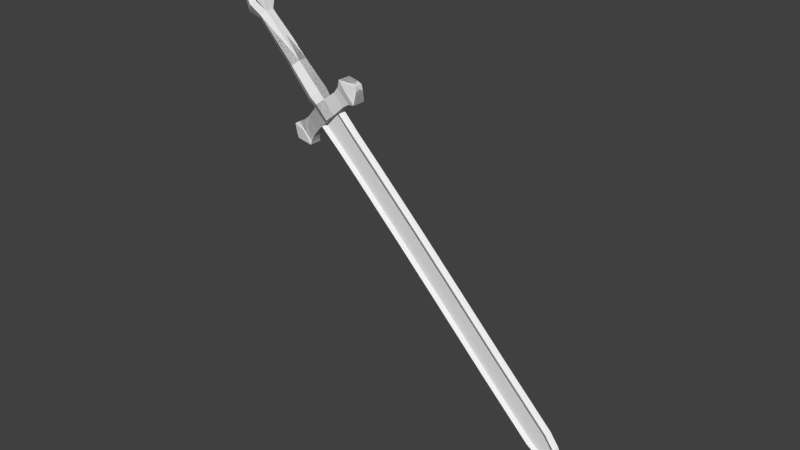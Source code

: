 # Source: defsword.blend  (saved by Blender 2.76.0; exported with 4.5.12 LTS)
import bpy
from mathutils import Matrix  # noqa: F401  (used for matrix-valued properties, if any)

bpy.ops.wm.read_factory_settings(use_empty=True)
scene = bpy.context.scene
scene.name = 'Scene'

# ---- collections
col_collection_1 = bpy.data.collections.new('Collection 1'); scene.collection.children.link(col_collection_1)

# ---- world
world_world = bpy.data.worlds.new('World'); scene.world = world_world
world_world.color = (0.05088, 0.05088, 0.05088)
world_world.use_sun_shadow = False
world_world.sun_shadow_jitter_overblur = 0.0
world_world.cycles.sampling_method = 'MANUAL'
world_world.cycles.sample_map_resolution = 256

# ---- meshes
me_cilindro = bpy.data.meshes.new('Cilindro')
me_cilindro.from_pydata([(12.53, 1.231, -17.64), (12.53, 1.231, -15.64), (13.4, 0.7307, -17.64), (13.4, 0.7307, -15.64), (13.4, -0.2693, -17.64), (13.4, -0.2693, -15.64), (12.53, -0.7693, -17.64), (12.53, -0.7693, -15.64), (11.67, -0.2693, -17.64), (11.67, -0.2693, -15.64), (11.67, 0.7307, -17.64), (11.67, 0.7307, -15.64), (13.4, -0.2693, -15.64), (12.53, -0.7693, -15.64), (11.67, -0.2693, -15.64), (13.4, 0.7307, -10.75), (12.53, 1.231, -10.75), (13.4, -0.2693, -10.75), (11.67, 0.7307, -5.521), (11.67, -0.2693, -10.75), (11.67, 0.7307, -10.75), (12.53, -0.7693, -10.75), (13.4, -0.2693, -10.75), (11.67, -0.2693, -10.75), (11.56, -0.3169, -14.68), (11.56, 0.81, -14.68), (12.53, 1.373, -14.68), (13.51, 0.81, -14.68), (12.53, -0.8803, -14.68), (11.56, -0.3169, -14.68), (13.51, -0.3169, -14.68), (13.51, -0.3169, -14.68), (12.53, -0.7693, -10.75), (13.4, -0.2693, -10.75), (11.67, -0.2693, -10.75), (12.53, -0.8803, -14.68), (11.56, -0.3169, -14.68), (13.51, -0.3169, -14.68), (13.4, 0.7307, -10.75), (12.53, 1.231, -10.75), (13.4, -0.2693, -10.75), (12.53, -0.7693, -10.75), (11.67, -0.2693, -10.75), (11.67, 0.7307, -10.75), (12.53, -0.7693, -10.75), (13.4, -0.2693, -10.75), (11.67, -0.2693, -10.75), (12.53, 1.373, -14.68), (12.53, -0.8803, -14.68), (12.53, -0.7693, -10.75), (13.4, -0.2693, -10.75), (11.67, -0.2693, -10.75), (12.53, -0.8803, -14.68), (13.16, 0.7307, -4.362), (11.67, -0.2693, -4.379), (13.13, -0.2693, -4.385), (11.67, -0.2693, -4.379), (11.67, -0.2693, -4.379), (11.67, 0.7307, -4.379), (11.67, -0.2693, -4.379), (13.14, -0.2693, -4.4), (11.67, -0.2693, -4.379), (11.67, -0.2693, -4.379), (13.13, -0.2693, -4.4), (11.67, -0.2693, -4.379), (13.17, 0.7307, -4.405), (11.67, -0.2693, -4.379), (12.53, -0.7693, -4.379), (13.16, -0.2693, -4.405), (11.67, -0.2693, -4.379), (11.67, 0.7307, -4.379), (12.53, -0.7693, -4.379), (13.15, -0.2693, -4.42), (11.67, -0.2693, -4.379), (12.53, -0.7693, -4.379), (13.15, -0.2693, -4.43), (11.67, -0.2693, -4.379), (11.67, 0.7307, -5.521), (12.53, 1.231, -5.521), (13.16, 0.7307, -5.492), (13.16, 0.7307, -5.492), (11.67, 0.7307, -4.863), (12.53, 1.231, -4.863), (13.09, 0.7307, -4.827), (11.67, 0.7307, -4.863), (13.12, 0.7307, -4.816), (18.01, 0.7446, -16.38), (17.92, 0.7446, -17.49), (17.92, -0.3109, -17.49), (18.01, -0.3109, -16.38), (13.35, 0.7446, -9.093), (13.35, 0.7446, -9.178), (13.19, 0.7446, -5.426), (13.4, 0.7446, -9.071), (15.19, -0.2295, -17.67), (15.19, -0.2295, -15.85), (15.19, 0.6805, -17.67), (15.19, 0.6805, -15.85), (16.93, -0.5561, -18.38), (16.93, 0.9971, -18.38), (17.11, -0.5561, -15.32), (17.11, 0.9971, -15.32), (16.11, -0.3107, -15.75), (16.11, 0.7565, -15.75), (16.11, -0.3107, -17.88), (16.11, 0.7565, -17.88), (12.53, 1.231, -16.6), (13.4, 0.7307, -16.6), (13.4, -0.2693, -16.6), (12.53, -0.7693, -16.6), (11.67, -0.2693, -16.6), (11.67, 0.7307, -16.6), (18.27, 0.7446, -16.93), (18.25, -0.3109, -16.93), (15.19, 0.6805, -16.72), (15.19, -0.2295, -16.72), (16.92, 0.9971, -16.82), (16.92, -0.5561, -16.82), (16.11, -0.3107, -16.78), (16.11, 0.7565, -16.78), (6.828, -0.2693, -16.79), (7.267, -0.2693, -17.52), (7.267, 0.7307, -17.52), (6.999, 0.7307, -16.36), (6.999, -0.2693, -16.36), (6.836, 0.7307, -16.78), (9.994, -0.2253, -15.83), (9.994, -0.2253, -16.71), (9.994, 0.6867, -17.65), (9.994, 0.6867, -16.71), (9.994, -0.2253, -17.65), (9.994, 0.6867, -15.83), (7.883, -0.498, -15.44), (8.163, 0.9594, -18.37), (8.163, -0.498, -18.37), (8.413, -0.498, -16.74), (8.413, 0.9594, -16.74), (7.883, 0.9594, -15.44), (8.937, -0.3026, -16.77), (8.937, 0.764, -16.77), (8.937, 0.764, -15.74), (8.937, -0.3026, -15.74), (8.937, 0.764, -17.87), (8.937, -0.3026, -17.87), (8.459, -0.4082, -15.56), (8.459, 0.8696, -18.11), (8.459, -0.4082, -18.11), (8.459, -0.4082, -16.79), (8.459, 0.8696, -16.79), (8.459, 0.8696, -15.56), (11.67, 0.7307, -4.863), (11.67, 0.7307, -4.379), (13.16, 0.7307, -4.362), (12.53, 1.231, -4.379), (13.13, -0.2693, -4.385), (12.53, -0.7693, -4.379), (11.67, -0.2693, -4.379), (11.67, 0.7307, -4.379), (12.53, -0.7693, -4.379), (13.14, -0.2693, -4.4), (11.67, -0.2693, -4.379), (12.53, -0.7693, -4.379), (13.13, -0.2693, -4.4), (11.67, -0.2693, -4.379), (13.17, 0.7307, -4.405), (12.53, 1.231, -4.379), (12.53, -0.7693, -4.379), (13.16, -0.2693, -4.405), (11.67, -0.2693, -4.379), (12.53, -0.7693, -4.379), (13.15, -0.2693, -4.42), (11.67, -0.2693, -4.379), (12.53, -0.7693, -4.379), (13.15, -0.2693, -4.43), (11.67, -0.2693, -4.379), (12.53, 1.231, -4.863), (13.12, 0.7307, -4.816), (11.67, -0.2693, -4.379), (12.53, -0.7693, -4.379), (12.53, -0.7693, -4.379), (12.53, -0.7693, -4.379), (12.53, -0.7693, -4.379), (13.16, 0.7307, -4.362), (12.53, 1.231, -4.379), (13.13, -0.2693, -4.385), (12.53, -0.7693, -4.379), (11.67, -0.2693, -4.379), (11.67, 0.7307, -4.379), (11.67, -0.2693, -4.379), (12.53, -0.7693, -4.379), (11.67, -0.2693, -4.379), (12.53, -0.7693, -4.379), (12.53, 1.231, -4.379), (11.67, 0.7307, -4.379), (12.53, -0.7693, -4.379), (12.53, -0.7693, -4.379), (12.32, -0.4999, -0.9688), (11.54, -0.2777, -1.545), (11.54, -0.2777, -1.545), (11.54, -0.2777, -1.545), (11.54, -0.2777, -1.545), (11.54, -0.2777, -1.545), (13.03, 0.7223, -1.528), (13.0, -0.2777, -1.552), (11.54, -0.2777, -1.545), (11.54, 0.7223, -1.545), (11.54, -0.2777, -1.545), (11.54, -0.2777, -1.545), (12.4, 1.222, -1.545), (11.54, 0.7223, -1.545), (12.4, -0.7777, -1.545), (12.4, -0.7777, -1.545), (12.54, 1.678, -2.955), (12.54, 1.678, -2.955), (10.9, 0.7265, -2.955), (10.9, 0.7265, -2.955), (13.73, 0.7265, -2.923), (13.68, -1.177, -2.968), (11.14, -0.2776, -20.68), (14.07, -0.2776, -20.67), (10.95, -0.2776, -17.61), (14.09, -0.2776, -17.66), (11.26, -0.2776, -24.59), (14.19, -0.2776, -24.58), (11.42, -0.2776, -32.41), (14.36, -0.2776, -32.4), (11.5, -0.2776, -39.55), (14.43, -0.2776, -39.54), (11.57, -0.2776, -48.56), (14.5, -0.2776, -48.55), (11.73, -0.2776, -57.1), (14.67, -0.2776, -57.09), (12.37, -0.2776, -59.48), (14.18, -0.2776, -59.48), (13.26, -0.2776, -60.95), (12.08, -0.2776, -58.81), (14.42, -0.2776, -58.8), (11.65, -0.2776, -52.83), (14.58, -0.2776, -52.82), (13.38, -0.2776, -60.76), (12.53, -0.7693, -17.64), (12.53, -0.7693, -15.64), (13.4, -0.2693, -17.64), (13.4, -0.2693, -15.64), (13.4, 0.7307, -17.64), (13.4, 0.7307, -15.64), (12.53, 1.231, -17.64), (12.53, 1.231, -15.64), (11.67, 0.7307, -17.64), (11.67, 0.7307, -15.64), (11.67, -0.2693, -17.64), (11.67, -0.2693, -15.64), (13.4, 0.7307, -15.64), (12.53, 1.231, -15.64), (11.67, 0.7307, -15.64), (13.4, -0.2693, -10.75), (12.53, -0.7693, -10.75), (13.4, 0.7307, -10.75), (11.67, -0.2693, -5.521), (11.67, 0.7307, -10.75), (11.67, -0.2693, -10.75), (12.53, 1.231, -10.75), (13.4, 0.7307, -10.75), (11.67, 0.7307, -10.75), (11.56, 0.7783, -14.68), (11.56, -0.3486, -14.68), (12.53, -0.912, -14.68), (13.51, -0.3486, -14.68), (12.53, 1.342, -14.68), (11.56, 0.7783, -14.68), (13.51, 0.7783, -14.68), (13.51, 0.7783, -14.68), (12.53, 1.231, -10.75), (13.4, 0.7307, -10.75), (11.67, 0.7307, -10.75), (12.53, 1.342, -14.68), (11.56, 0.7783, -14.68), (13.51, 0.7783, -14.68), (13.4, -0.2693, -10.75), (12.53, -0.7693, -10.75), (13.4, 0.7307, -10.75), (12.53, 1.231, -10.75), (11.67, 0.7307, -10.75), (11.67, -0.2693, -10.75), (12.53, 1.231, -10.75), (13.4, 0.7307, -10.75), (11.67, 0.7307, -10.75), (12.53, -0.912, -14.68), (12.53, 1.342, -14.68), (12.53, 1.231, -10.75), (13.4, 0.7307, -10.75), (11.67, 0.7307, -10.75), (12.53, 1.342, -14.68), (13.16, -0.2693, -4.362), (11.67, 0.7307, -4.379), (13.13, 0.7307, -4.385), (11.67, 0.7307, -4.379), (11.67, 0.7307, -4.379), (11.67, -0.2693, -4.379), (11.67, 0.7307, -4.379), (13.14, 0.7307, -4.4), (11.67, 0.7307, -4.379), (11.67, 0.7307, -4.379), (13.13, 0.7307, -4.4), (11.67, 0.7307, -4.379), (13.17, -0.2693, -4.405), (11.67, 0.7307, -4.379), (12.53, 1.231, -4.379), (13.16, 0.7307, -4.405), (11.67, 0.7307, -4.379), (11.67, -0.2693, -4.379), (12.53, 1.231, -4.379), (13.15, 0.7307, -4.42), (11.67, 0.7307, -4.379), (12.53, 1.231, -4.379), (13.15, 0.7307, -4.43), (11.67, 0.7307, -4.379), (11.67, -0.2693, -5.521), (12.53, -0.7693, -5.521), (13.16, -0.2693, -5.492), (13.16, -0.2693, -5.492), (11.67, -0.2693, -4.863), (12.53, -0.7693, -4.863), (13.09, -0.2693, -4.827), (11.67, -0.2693, -4.863), (13.12, -0.2693, -4.816), (18.01, -0.2832, -16.38), (17.92, -0.2832, -17.49), (17.92, 0.7723, -17.49), (18.01, 0.7723, -16.38), (13.35, -0.2832, -9.093), (13.35, -0.2832, -9.178), (13.19, -0.2832, -5.426), (13.4, -0.2832, -9.071), (15.19, 0.6909, -17.67), (15.19, 0.6909, -15.85), (15.19, -0.2191, -17.67), (15.19, -0.2191, -15.85), (16.93, 1.017, -18.38), (16.93, -0.5357, -18.38), (17.11, 1.017, -15.32), (17.11, -0.5357, -15.32), (16.11, 0.7721, -15.75), (16.11, -0.2951, -15.75), (16.11, 0.7721, -17.88), (16.11, -0.2951, -17.88), (12.53, -0.7693, -16.6), (13.4, -0.2693, -16.6), (13.4, 0.7307, -16.6), (12.53, 1.231, -16.6), (11.67, 0.7307, -16.6), (11.67, -0.2693, -16.6), (18.27, -0.2832, -16.93), (18.25, 0.7723, -16.93), (15.19, -0.2191, -16.72), (15.19, 0.6909, -16.72), (16.92, -0.5357, -16.82), (16.92, 1.017, -16.82), (16.11, 0.7721, -16.78), (16.11, -0.2951, -16.78), (6.828, 0.7307, -16.79), (7.267, 0.7307, -17.52), (7.267, -0.2693, -17.52), (6.999, -0.2693, -16.36), (6.999, 0.7307, -16.36), (6.836, -0.2693, -16.78), (9.994, 0.6867, -15.83), (9.994, 0.6867, -16.71), (9.994, -0.2253, -17.65), (9.994, -0.2253, -16.71), (9.994, 0.6867, -17.65), (9.994, -0.2253, -15.83), (7.883, 0.9594, -15.44), (8.163, -0.498, -18.37), (8.163, 0.9594, -18.37), (8.413, 0.9594, -16.74), (8.413, -0.498, -16.74), (7.883, -0.498, -15.44), (8.937, 0.764, -16.77), (8.937, -0.3026, -16.77), (8.937, -0.3026, -15.74), (8.937, 0.764, -15.74), (8.937, -0.3026, -17.87), (8.937, 0.764, -17.87), (8.459, 0.8696, -15.56), (8.459, -0.4082, -18.11), (8.459, 0.8696, -18.11), (8.459, 0.8696, -16.79), (8.459, -0.4082, -16.79), (8.459, -0.4082, -15.56), (11.67, -0.2693, -4.863), (11.67, -0.2693, -4.379), (13.16, -0.2693, -4.362), (12.53, -0.7693, -4.379), (13.13, 0.7307, -4.385), (12.53, 1.231, -4.379), (11.67, 0.7307, -4.379), (11.67, -0.2693, -4.379), (12.53, 1.231, -4.379), (13.14, 0.7307, -4.4), (11.67, 0.7307, -4.379), (12.53, 1.231, -4.379), (13.13, 0.7307, -4.4), (11.67, 0.7307, -4.379), (13.17, -0.2693, -4.405), (12.53, -0.7693, -4.379), (12.53, 1.231, -4.379), (13.16, 0.7307, -4.405), (11.67, 0.7307, -4.379), (12.53, 1.231, -4.379), (13.15, 0.7307, -4.42), (11.67, 0.7307, -4.379), (12.53, 1.231, -4.379), (13.15, 0.7307, -4.43), (11.67, 0.7307, -4.379), (12.53, -0.7693, -4.863), (13.12, -0.2693, -4.816), (11.67, 0.7307, -4.379), (12.53, 1.231, -4.379), (12.53, 1.231, -4.379), (12.53, 1.231, -4.379), (12.53, 1.231, -4.379), (13.16, -0.2693, -4.362), (12.53, -0.7693, -4.379), (13.13, 0.7307, -4.385), (12.53, 1.231, -4.379), (11.67, 0.7307, -4.379), (11.67, -0.2693, -4.379), (11.67, 0.7307, -4.379), (12.53, 1.231, -4.379), (11.67, 0.7307, -4.379), (12.53, 1.231, -4.379), (12.53, -0.7693, -4.379), (11.67, -0.2693, -4.379), (12.53, 1.231, -4.379), (12.53, 1.231, -4.379), (12.32, 0.9613, -0.9688), (11.54, 0.7391, -1.545), (11.54, 0.7391, -1.545), (11.54, 0.7391, -1.545), (11.54, 0.7391, -1.545), (11.54, 0.7391, -1.545), (13.03, -0.2609, -1.528), (13.0, 0.7391, -1.552), (11.54, 0.7391, -1.545), (11.54, -0.2609, -1.545), (11.54, 0.7391, -1.545), (11.54, 0.7391, -1.545), (12.4, -0.7609, -1.545), (11.54, -0.2609, -1.545), (12.4, 1.239, -1.545), (12.4, 1.239, -1.545), (12.54, -1.217, -2.955), (12.54, -1.217, -2.955), (10.9, -0.2651, -2.955), (10.9, -0.2651, -2.955), (13.73, -0.2651, -2.923), (13.68, 1.639, -2.968), (11.14, 0.739, -20.68), (14.07, 0.739, -20.67), (10.95, 0.739, -17.61), (14.09, 0.739, -17.66), (11.26, 0.739, -24.59), (14.19, 0.739, -24.58), (11.42, 0.739, -32.41), (14.36, 0.739, -32.4), (11.5, 0.739, -39.55), (14.43, 0.739, -39.54), (11.57, 0.739, -48.56), (14.5, 0.739, -48.55), (11.73, 0.739, -57.1), (14.67, 0.739, -57.09), (12.37, 0.739, -59.48), (14.18, 0.739, -59.48), (13.26, 0.739, -60.95), (12.08, 0.739, -58.81), (14.42, 0.739, -58.8), (11.65, 0.739, -52.83), (14.58, 0.739, -52.82), (13.72, 0.2307, -20.68), (13.63, 0.2307, -17.64), (13.83, 0.2307, -24.59), (14.0, 0.2307, -32.41), (14.07, 0.2307, -39.55), (14.14, 0.2307, -48.56), (14.31, 0.2307, -57.1), (13.8, 0.2307, -59.46), (14.01, 0.2307, -58.88), (14.23, 0.2307, -52.83), (11.2, 0.2307, -17.73), (13.38, 0.739, -60.76), (11.38, 0.2307, -20.79), (11.5, 0.2307, -24.7), (11.66, 0.2307, -32.52), (11.74, 0.2307, -39.66), (11.8, 0.2307, -48.67), (11.97, 0.2307, -57.21), (12.54, 0.2307, -59.59), (12.28, 0.2307, -58.92), (11.89, 0.2307, -52.94), (13.81, 0.2307, -59.45), (13.14, 0.2307, -60.56)], [], [(106, 1, 3, 107), (79, 85, 90, 91), (108, 5, 7, 109), (109, 7, 9, 110), (29, 28, 21, 23), (111, 11, 1, 106), (136, 133, 122, 125), (0, 2, 4, 6, 8, 10), (27, 26, 16, 15), (25, 24, 19, 20), (41, 42, 69, 67), (22, 17, 55, 60), (49, 51, 76, 74), (26, 25, 20, 16), (31, 30, 17, 22), (24, 29, 23, 19), (28, 31, 22, 21), (30, 27, 15, 17), (5, 3, 27, 30), (13, 12, 31, 28), (9, 14, 29, 24), (12, 5, 30, 31), (1, 11, 25, 26), (11, 9, 24, 25), (3, 1, 26, 27), (14, 13, 28, 29), (34, 23, 61, 64), (31, 22, 33, 37), (21, 28, 35, 32), (29, 23, 34, 36), (83, 85, 65, 53), (40, 41, 67, 68), (50, 49, 74, 75), (17, 15, 80, 83, 53, 55), (55, 68, 167, 154), (19, 23, 61, 57), (28, 21, 44, 48), (84, 81, 70, 58), (51, 34, 64, 76), (26, 16, 39, 47), (32, 35, 52, 49), (42, 19, 57, 69), (71, 72, 170, 169), (81, 82, 175, 150), (58, 70, 151, 157), (58, 57, 156, 157), (69, 57, 156, 168), (65, 85, 176, 164), (76, 64, 163, 174), (71, 169, 194, 180), (60, 55, 154, 159), (61, 73, 171, 160), (68, 67, 166, 167), (72, 60, 159, 170), (63, 75, 173, 162), (17, 40, 68, 55), (55, 53, 152, 154), (33, 50, 75, 63), (20, 19, 57, 58, 84, 18), (45, 22, 60, 72), (44, 45, 72, 71), (23, 46, 73, 61), (22, 33, 63, 60), (46, 44, 71, 73), (43, 39, 78, 77), (20, 43, 77, 18), (38, 39, 78, 79), (15, 38, 79, 80), (77, 78, 82, 81), (18, 77, 81, 84), (79, 78, 82, 85), (117, 98, 88, 113), (112, 86, 89, 113), (92, 91, 90, 93), (98, 99, 87, 88), (80, 79, 91, 92), (85, 83, 93, 90), (101, 100, 89, 86), (116, 101, 86, 112), (83, 80, 92, 93), (107, 3, 97, 114), (3, 5, 95, 97), (4, 2, 96, 94), (108, 4, 94, 115), (119, 103, 101, 116), (103, 102, 100, 101), (104, 105, 99, 98), (118, 104, 98, 117), (115, 94, 104, 118), (94, 96, 105, 104), (97, 95, 102, 103), (114, 97, 103, 119), (96, 114, 119, 105), (95, 115, 118, 102), (102, 118, 117, 100), (105, 119, 116, 99), (5, 108, 115, 95), (2, 107, 114, 96), (99, 116, 112, 87), (87, 112, 113, 88), (100, 117, 113, 89), (135, 132, 124, 120), (10, 111, 106, 0), (6, 109, 110, 8), (4, 108, 109, 6), (0, 106, 107, 2), (120, 124, 123, 125), (121, 120, 125, 122), (133, 134, 121, 122), (137, 136, 125, 123), (132, 137, 123, 124), (134, 135, 120, 121), (8, 110, 127, 130), (9, 11, 131, 126), (11, 111, 129, 131), (10, 8, 130, 128), (110, 9, 126, 127), (111, 10, 128, 129), (146, 147, 135, 134), (144, 149, 137, 132), (149, 148, 136, 137), (145, 146, 134, 133), (147, 144, 132, 135), (148, 145, 133, 136), (129, 128, 142, 139), (127, 126, 141, 138), (128, 130, 143, 142), (131, 129, 139, 140), (126, 131, 140, 141), (130, 127, 138, 143), (139, 142, 145, 148), (138, 141, 144, 147), (142, 143, 146, 145), (140, 139, 148, 149), (141, 140, 149, 144), (143, 138, 147, 146), (176, 175, 165, 164), (165, 153, 183, 192), (163, 160, 188, 190), (154, 155, 158, 159), (155, 166, 179, 185), (158, 159, 162, 161), (159, 158, 169, 170), (69, 168, 56, 59), (153, 152, 164, 165), (161, 162, 173, 172), (157, 151, 193, 187), (151, 165, 192, 193), (157, 156, 186, 187), (155, 154, 167, 166), (150, 175, 165, 151), (64, 61, 160, 163), (70, 81, 150, 151), (166, 67, 178, 179), (85, 82, 175, 176), (53, 65, 164, 152), (75, 74, 172, 173), (60, 63, 162, 159), (57, 61, 160, 156), (168, 156, 186, 56), (186, 188, 206, 204), (188, 177, 201, 206), (215, 212, 208, 209), (187, 186, 204, 205, 214), (67, 69, 59, 178), (158, 161, 191, 189), (172, 74, 181, 195), (171, 73, 54, 177), (152, 153, 183, 182), (161, 172, 195, 191), (156, 160, 188, 186), (154, 152, 182, 184), (76, 174, 66, 62), (158, 155, 185, 189), (73, 71, 180, 54), (155, 154, 184, 185), (160, 171, 177, 188), (169, 158, 189, 194), (174, 163, 190, 66), (74, 76, 62, 181), (66, 190, 207, 196), (62, 66, 196, 197), (214, 215, 209, 205), (217, 216, 202, 203), (59, 56, 199, 198), (56, 186, 204, 199), (177, 54, 200, 201), (190, 188, 206, 207), (184, 182, 216, 217), (187, 193, 215, 214), (182, 183, 213, 216), (192, 183, 213, 212), (193, 192, 212, 215), (181, 62, 197, 196), (54, 180, 196, 200), (191, 195, 211, 196), (178, 59, 198, 196), (212, 213, 196, 208), (189, 191, 196), (196, 198, 199), (196, 204, 206), (206, 196, 207), (204, 196, 199), (196, 206, 201, 210), (196, 205, 209, 208), (200, 196, 210, 201), (216, 213, 196, 202), (189, 185, 196), (194, 189, 196, 210), (180, 194, 210, 196), (185, 184, 217, 203, 196), (195, 181, 196, 211), (185, 179, 196), (179, 178, 196), (479, 219, 221, 480), (491, 218, 222, 492), (492, 222, 224, 493), (493, 224, 226, 494), (494, 226, 228, 495), (499, 237, 230, 496), (498, 235, 232, 497), (496, 230, 235, 498), (239, 501, 497, 232, 234), (495, 228, 237, 499), (229, 484, 488, 238), (231, 485, 487, 236), (236, 487, 486, 233), (238, 488, 485, 231), (227, 483, 484, 229), (225, 482, 483, 227), (223, 481, 482, 225), (219, 479, 481, 223), (218, 491, 489, 220), (233, 486, 500, 501, 239), (346, 347, 243, 241), (319, 331, 330, 325), (348, 349, 247, 245), (349, 350, 249, 247), (269, 263, 261, 268), (351, 346, 241, 251), (376, 365, 362, 373), (240, 250, 248, 246, 244, 242), (267, 255, 256, 266), (265, 260, 259, 264), (281, 307, 309, 282), (262, 300, 295, 257), (289, 314, 316, 291), (266, 256, 260, 265), (271, 262, 257, 270), (264, 259, 263, 269), (268, 261, 262, 271), (270, 257, 255, 267), (245, 270, 267, 243), (253, 268, 271, 252), (249, 264, 269, 254), (252, 271, 270, 245), (241, 266, 265, 251), (251, 265, 264, 249), (243, 267, 266, 241), (254, 269, 268, 253), (274, 304, 301, 263), (271, 277, 273, 262), (261, 272, 275, 268), (269, 276, 274, 263), (323, 293, 305, 325), (280, 308, 307, 281), (290, 315, 314, 289), (257, 295, 293, 323, 320, 255), (295, 394, 407, 308), (259, 297, 301, 263), (268, 288, 284, 261), (324, 298, 310, 321), (291, 316, 304, 274), (266, 287, 279, 256), (272, 289, 292, 275), (282, 309, 297, 259), (311, 409, 410, 312), (321, 390, 415, 322), (298, 397, 391, 310), (298, 397, 396, 297), (309, 408, 396, 297), (305, 404, 416, 325), (316, 414, 403, 304), (311, 420, 434, 409), (300, 399, 394, 295), (301, 400, 411, 313), (308, 407, 406, 307), (312, 410, 399, 300), (303, 402, 413, 315), (257, 295, 308, 280), (295, 394, 392, 293), (273, 303, 315, 290), (260, 258, 324, 298, 297, 259), (285, 312, 300, 262), (284, 311, 312, 285), (263, 301, 313, 286), (262, 300, 303, 273), (286, 313, 311, 284), (283, 317, 318, 279), (260, 258, 317, 283), (278, 319, 318, 279), (255, 320, 319, 278), (317, 321, 322, 318), (258, 324, 321, 317), (319, 325, 322, 318), (357, 353, 328, 338), (352, 353, 329, 326), (332, 333, 330, 331), (338, 328, 327, 339), (320, 332, 331, 319), (325, 330, 333, 323), (341, 326, 329, 340), (356, 352, 326, 341), (323, 333, 332, 320), (347, 354, 337, 243), (243, 337, 335, 245), (244, 334, 336, 242), (348, 355, 334, 244), (359, 356, 341, 343), (343, 341, 340, 342), (344, 338, 339, 345), (358, 357, 338, 344), (355, 358, 344, 334), (334, 344, 345, 336), (337, 343, 342, 335), (354, 359, 343, 337), (336, 345, 359, 354), (335, 342, 358, 355), (342, 340, 357, 358), (345, 339, 356, 359), (245, 335, 355, 348), (242, 336, 354, 347), (339, 327, 352, 356), (327, 328, 353, 352), (340, 329, 353, 357), (375, 360, 364, 372), (250, 240, 346, 351), (246, 248, 350, 349), (244, 246, 349, 348), (240, 242, 347, 346), (360, 365, 363, 364), (361, 362, 365, 360), (373, 362, 361, 374), (377, 363, 365, 376), (372, 364, 363, 377), (374, 361, 360, 375), (248, 370, 367, 350), (249, 366, 371, 251), (251, 371, 369, 351), (250, 368, 370, 248), (350, 367, 366, 249), (351, 369, 368, 250), (386, 374, 375, 387), (384, 372, 377, 389), (389, 377, 376, 388), (385, 373, 374, 386), (387, 375, 372, 384), (388, 376, 373, 385), (369, 379, 382, 368), (367, 378, 381, 366), (368, 382, 383, 370), (371, 380, 379, 369), (366, 381, 380, 371), (370, 383, 378, 367), (379, 388, 385, 382), (378, 387, 384, 381), (382, 385, 386, 383), (380, 389, 388, 379), (381, 384, 389, 380), (383, 386, 387, 378), (416, 404, 405, 415), (405, 432, 423, 393), (403, 430, 428, 400), (394, 399, 398, 395), (395, 425, 419, 406), (398, 401, 402, 399), (399, 410, 409, 398), (309, 299, 296, 408), (393, 405, 404, 392), (401, 412, 413, 402), (397, 427, 433, 391), (391, 433, 432, 405), (397, 427, 426, 396), (395, 406, 407, 394), (390, 391, 405, 415), (304, 403, 400, 301), (310, 391, 390, 321), (406, 419, 418, 307), (325, 416, 415, 322), (293, 392, 404, 305), (315, 413, 412, 314), (300, 399, 402, 303), (297, 396, 400, 301), (408, 296, 426, 396), (426, 444, 446, 428), (428, 446, 441, 417), (455, 449, 448, 452), (427, 454, 445, 444, 426), (307, 418, 299, 309), (398, 429, 431, 401), (412, 435, 421, 314), (411, 417, 294, 313), (392, 422, 423, 393), (401, 431, 435, 412), (396, 426, 428, 400), (394, 424, 422, 392), (316, 302, 306, 414), (398, 429, 425, 395), (313, 294, 420, 311), (395, 425, 424, 394), (400, 428, 417, 411), (409, 434, 429, 398), (414, 306, 430, 403), (314, 421, 302, 316), (306, 436, 447, 430), (302, 437, 436, 306), (454, 445, 449, 455), (457, 443, 442, 456), (299, 438, 439, 296), (296, 439, 444, 426), (417, 441, 440, 294), (430, 447, 446, 428), (424, 457, 456, 422), (427, 454, 455, 433), (422, 456, 453, 423), (432, 452, 453, 423), (433, 455, 452, 432), (421, 436, 437, 302), (294, 440, 436, 420), (431, 436, 451, 435), (418, 436, 438, 299), (452, 448, 436, 453), (429, 436, 431), (436, 439, 438), (436, 446, 444), (446, 447, 436), (444, 439, 436), (436, 450, 441, 446), (436, 448, 449, 445), (440, 441, 450, 436), (456, 442, 436, 453), (429, 436, 425), (434, 450, 436, 429), (420, 436, 450, 434), (425, 436, 443, 457, 424), (435, 451, 436, 421), (425, 436, 419), (419, 436, 418), (479, 480, 461, 459), (491, 492, 462, 458), (492, 493, 464, 462), (493, 494, 466, 464), (494, 495, 468, 466), (499, 496, 470, 477), (498, 497, 472, 475), (496, 498, 475, 470), (490, 474, 472, 497, 501), (495, 499, 477, 468), (469, 478, 488, 484), (471, 476, 487, 485), (476, 473, 486, 487), (478, 471, 485, 488), (467, 469, 484, 483), (465, 467, 483, 482), (463, 465, 482, 481), (459, 463, 481, 479), (491, 489, 480, 479), (458, 460, 489, 491), (484, 488, 499, 495), (473, 490, 501, 500, 486), (485, 487, 498, 496), (487, 486, 500, 497, 498), (488, 485, 496, 499), (483, 484, 495, 494), (482, 483, 494, 493), (481, 482, 493, 492), (479, 481, 492, 491), (501, 497, 500)])
_uv = me_cilindro.uv_layers.new(name='MapaUV')
_uv.uv.foreach_set('vector', [0.2832, 0.7227, 0.2679, 0.7385, 0.2823, 0.752, 0.2975, 0.7362, 0.118, 0.9142, 0.1066, 0.9246, 0.1781, 0.8583, 0.1794, 0.8569, 0.2975, 0.7362, 0.2823, 0.752, 0.2679, 0.7385, 0.2832, 0.7227, 0.2832, 0.7227, 0.2679, 0.7385, 0.2535, 0.725, 0.2688, 0.7093, 0.2366, 0.7389, 0.2528, 0.7541, 0.1907, 0.8184, 0.1763, 0.8049, 0.2688, 0.7093, 0.2535, 0.725, 0.2679, 0.7385, 0.2832, 0.7227, 0.2169, 0.6564, 0.2384, 0.626, 0.2102, 0.6258, 0.1913, 0.6312, 0.2995, 0.7058, 0.3139, 0.7193, 0.3139, 0.7193, 0.2995, 0.7058, 0.2851, 0.6923, 0.2851, 0.6923, 0.269, 0.7693, 0.2528, 0.7541, 0.1907, 0.8184, 0.205, 0.8319, 0.2366, 0.7389, 0.2366, 0.7389, 0.1763, 0.8049, 0.1763, 0.8049, 0.1907, 0.8184, 0.1763, 0.8049, 0.07549, 0.9091, 0.08989, 0.9226, 0.205, 0.8319, 0.205, 0.8319, 0.09988, 0.9317, 0.1004, 0.9317, 0.1907, 0.8184, 0.1763, 0.8049, 0.07549, 0.9091, 0.08989, 0.9226, 0.2528, 0.7541, 0.2366, 0.7389, 0.1763, 0.8049, 0.1907, 0.8184, 0.269, 0.7693, 0.269, 0.7693, 0.205, 0.8319, 0.205, 0.8319, 0.2366, 0.7389, 0.2366, 0.7389, 0.1763, 0.8049, 0.1763, 0.8049, 0.2528, 0.7541, 0.269, 0.7693, 0.205, 0.8319, 0.1907, 0.8184, 0.269, 0.7693, 0.269, 0.7693, 0.205, 0.8319, 0.205, 0.8319, 0.2823, 0.752, 0.2823, 0.752, 0.269, 0.7693, 0.269, 0.7693, 0.2679, 0.7385, 0.2823, 0.752, 0.269, 0.7693, 0.2528, 0.7541, 0.2535, 0.725, 0.2535, 0.725, 0.2366, 0.7389, 0.2366, 0.7389, 0.2823, 0.752, 0.2823, 0.752, 0.269, 0.7693, 0.269, 0.7693, 0.2679, 0.7385, 0.2535, 0.725, 0.2366, 0.7389, 0.2528, 0.7541, 0.2535, 0.725, 0.2535, 0.725, 0.2366, 0.7389, 0.2366, 0.7389, 0.2823, 0.752, 0.2679, 0.7385, 0.2528, 0.7541, 0.269, 0.7693, 0.2535, 0.725, 0.2679, 0.7385, 0.2528, 0.7541, 0.2366, 0.7389, 0.1763, 0.8049, 0.1763, 0.8049, 0.07549, 0.9091, 0.07549, 0.9091, 0.269, 0.7693, 0.205, 0.8319, 0.205, 0.8319, 0.269, 0.7693, 0.1907, 0.8184, 0.2528, 0.7541, 0.2528, 0.7541, 0.1907, 0.8184, 0.2366, 0.7389, 0.1763, 0.8049, 0.1763, 0.8049, 0.2366, 0.7389, 0.1062, 0.9239, 0.1066, 0.9246, 0.1009, 0.932, 0.1, 0.9326, 0.205, 0.8319, 0.1907, 0.8184, 0.08989, 0.9226, 0.1007, 0.9319, 0.205, 0.8319, 0.1907, 0.8184, 0.08989, 0.9226, 0.101, 0.9314, 0.205, 0.8319, 0.205, 0.8319, 0.118, 0.9142, 0.1062, 0.9239, 0.1, 0.9326, 0.09988, 0.9317, 0.09988, 0.9317, 0.1007, 0.9319, 0.1007, 0.9319, 0.09988, 0.9317, 0.1763, 0.8049, 0.1763, 0.8049, 0.07549, 0.9091, 0.07549, 0.9091, 0.2528, 0.7541, 0.1907, 0.8184, 0.1907, 0.8184, 0.2528, 0.7541, 0.08316, 0.9012, 0.08316, 0.9012, 0.07549, 0.9091, 0.07549, 0.9091, 0.1763, 0.8049, 0.1763, 0.8049, 0.07549, 0.9091, 0.07549, 0.9091, 0.2528, 0.7541, 0.1907, 0.8184, 0.1907, 0.8184, 0.2528, 0.7541, 0.1907, 0.8184, 0.2528, 0.7541, 0.2528, 0.7541, 0.1907, 0.8184, 0.1763, 0.8049, 0.1763, 0.8049, 0.07549, 0.9091, 0.07549, 0.9091, 0.08989, 0.9226, 0.1009, 0.9316, 0.1009, 0.9316, 0.08989, 0.9226, 0.08316, 0.9012, 0.09755, 0.9147, 0.09755, 0.9147, 0.08316, 0.9012, 0.07549, 0.9091, 0.07549, 0.9091, 0.07549, 0.9091, 0.07549, 0.9091, 0.07549, 0.9091, 0.07549, 0.9091, 0.07549, 0.9091, 0.07549, 0.9091, 0.07549, 0.9091, 0.07549, 0.9091, 0.07549, 0.9091, 0.07549, 0.9091, 0.1009, 0.932, 0.1066, 0.9246, 0.1066, 0.9246, 0.1009, 0.932, 0.07549, 0.9091, 0.07549, 0.9091, 0.07549, 0.9091, 0.07549, 0.9091, 0.08989, 0.9226, 0.08989, 0.9226, 0.08989, 0.9226, 0.08989, 0.9226, 0.1004, 0.9317, 0.09988, 0.9317, 0.09988, 0.9317, 0.1004, 0.9317, 0.07549, 0.9091, 0.07549, 0.9091, 0.07549, 0.9091, 0.07549, 0.9091, 0.1007, 0.9319, 0.08989, 0.9226, 0.08989, 0.9226, 0.1007, 0.9319, 0.1009, 0.9316, 0.1004, 0.9317, 0.1004, 0.9317, 0.1009, 0.9316, 0.1002, 0.9316, 0.101, 0.9314, 0.101, 0.9314, 0.1002, 0.9316, 0.205, 0.8319, 0.205, 0.8319, 0.1007, 0.9319, 0.09988, 0.9317, 0.09988, 0.9317, 0.1, 0.9326, 0.1, 0.9326, 0.09988, 0.9317, 0.205, 0.8319, 0.205, 0.8319, 0.101, 0.9314, 0.1002, 0.9316, 0.1763, 0.8049, 0.1763, 0.8049, 0.07549, 0.9091, 0.07549, 0.9091, 0.08316, 0.9012, 0.09356, 0.8904, 0.205, 0.8319, 0.205, 0.8319, 0.1004, 0.9317, 0.1009, 0.9316, 0.1907, 0.8184, 0.205, 0.8319, 0.1009, 0.9316, 0.08989, 0.9226, 0.1763, 0.8049, 0.1763, 0.8049, 0.07549, 0.9091, 0.07549, 0.9091, 0.205, 0.8319, 0.205, 0.8319, 0.1002, 0.9316, 0.1004, 0.9317, 0.1763, 0.8049, 0.1907, 0.8184, 0.08989, 0.9226, 0.07549, 0.9091, 0.1763, 0.8049, 0.1907, 0.8184, 0.108, 0.9039, 0.09356, 0.8904, 0.1763, 0.8049, 0.1763, 0.8049, 0.09356, 0.8904, 0.09356, 0.8904, 0.205, 0.8319, 0.1907, 0.8184, 0.108, 0.9039, 0.118, 0.9142, 0.205, 0.8319, 0.205, 0.8319, 0.118, 0.9142, 0.118, 0.9142, 0.09356, 0.8904, 0.108, 0.9039, 0.09755, 0.9147, 0.08316, 0.9012, 0.09356, 0.8904, 0.09356, 0.8904, 0.08316, 0.9012, 0.08316, 0.9012, 0.118, 0.9142, 0.108, 0.9039, 0.09755, 0.9147, 0.1066, 0.9246, 0.3595, 0.7875, 0.3845, 0.762, 0.3867, 0.792, 0.3833, 0.8063, 0.3838, 0.8067, 0.3708, 0.8115, 0.3708, 0.8115, 0.3833, 0.8063, 0.1175, 0.9158, 0.1794, 0.8569, 0.1781, 0.8583, 0.1784, 0.8593, 0.3845, 0.762, 0.3845, 0.762, 0.3867, 0.792, 0.3867, 0.792, 0.118, 0.9142, 0.118, 0.9142, 0.1794, 0.8569, 0.1175, 0.9158, 0.1066, 0.9246, 0.1062, 0.9239, 0.1784, 0.8593, 0.1781, 0.8583, 0.339, 0.8149, 0.339, 0.8149, 0.3708, 0.8115, 0.3708, 0.8115, 0.3595, 0.7875, 0.339, 0.8149, 0.3708, 0.8115, 0.3838, 0.8067, 0.1062, 0.9239, 0.118, 0.9142, 0.1175, 0.9158, 0.1784, 0.8593, 0.2975, 0.7362, 0.2823, 0.752, 0.3154, 0.7765, 0.3293, 0.7621, 0.2823, 0.752, 0.2823, 0.752, 0.3154, 0.7765, 0.3154, 0.7765, 0.3139, 0.7193, 0.3139, 0.7193, 0.3442, 0.7467, 0.3442, 0.7467, 0.2975, 0.7362, 0.3139, 0.7193, 0.3442, 0.7467, 0.3293, 0.7621, 0.3454, 0.7754, 0.3291, 0.7923, 0.339, 0.8149, 0.3595, 0.7875, 0.3291, 0.7923, 0.3291, 0.7923, 0.339, 0.8149, 0.339, 0.8149, 0.3628, 0.7574, 0.3628, 0.7574, 0.3845, 0.762, 0.3845, 0.762, 0.3454, 0.7754, 0.3628, 0.7574, 0.3845, 0.762, 0.3595, 0.7875, 0.3293, 0.7621, 0.3442, 0.7467, 0.3628, 0.7574, 0.3454, 0.7754, 0.3442, 0.7467, 0.3442, 0.7467, 0.3628, 0.7574, 0.3628, 0.7574, 0.3154, 0.7765, 0.3154, 0.7765, 0.3291, 0.7923, 0.3291, 0.7923, 0.3293, 0.7621, 0.3154, 0.7765, 0.3291, 0.7923, 0.3454, 0.7754, 0.3442, 0.7467, 0.3293, 0.7621, 0.3454, 0.7754, 0.3628, 0.7574, 0.3154, 0.7765, 0.3293, 0.7621, 0.3454, 0.7754, 0.3291, 0.7923, 0.3291, 0.7923, 0.3454, 0.7754, 0.3595, 0.7875, 0.339, 0.8149, 0.3628, 0.7574, 0.3454, 0.7754, 0.3595, 0.7875, 0.3845, 0.762, 0.2823, 0.752, 0.2975, 0.7362, 0.3293, 0.7621, 0.3154, 0.7765, 0.3139, 0.7193, 0.2975, 0.7362, 0.3293, 0.7621, 0.3442, 0.7467, 0.3845, 0.762, 0.3595, 0.7875, 0.3838, 0.8067, 0.3867, 0.792, 0.3867, 0.792, 0.3838, 0.8067, 0.3833, 0.8063, 0.3867, 0.792, 0.339, 0.8149, 0.3595, 0.7875, 0.3833, 0.8063, 0.3708, 0.8115, 0.2169, 0.6564, 0.1875, 0.6695, 0.1874, 0.6406, 0.1913, 0.631, 0.2851, 0.6923, 0.2688, 0.7093, 0.2832, 0.7227, 0.2995, 0.7058, 0.2995, 0.7058, 0.2832, 0.7227, 0.2688, 0.7093, 0.2851, 0.6923, 0.3139, 0.7193, 0.2975, 0.7362, 0.2832, 0.7227, 0.2995, 0.7058, 0.2995, 0.7058, 0.2832, 0.7227, 0.2975, 0.7362, 0.3139, 0.7193, 0.1913, 0.631, 0.1874, 0.6406, 0.1874, 0.6406, 0.1913, 0.6312, 0.2102, 0.6258, 0.1913, 0.631, 0.1913, 0.6312, 0.2102, 0.6258, 0.2384, 0.626, 0.2384, 0.626, 0.2102, 0.6258, 0.2102, 0.6258, 0.1875, 0.6695, 0.2169, 0.6564, 0.1913, 0.6312, 0.1874, 0.6406, 0.1875, 0.6695, 0.1875, 0.6695, 0.1874, 0.6406, 0.1874, 0.6406, 0.2384, 0.626, 0.2169, 0.6564, 0.1913, 0.631, 0.2102, 0.6258, 0.2851, 0.6923, 0.2688, 0.7093, 0.2426, 0.6816, 0.2576, 0.6661, 0.2535, 0.725, 0.2535, 0.725, 0.2287, 0.696, 0.2287, 0.696, 0.2535, 0.725, 0.2688, 0.7093, 0.2426, 0.6816, 0.2287, 0.696, 0.2851, 0.6923, 0.2851, 0.6923, 0.2576, 0.6661, 0.2576, 0.6661, 0.2688, 0.7093, 0.2535, 0.725, 0.2287, 0.696, 0.2426, 0.6816, 0.2688, 0.7093, 0.2851, 0.6923, 0.2576, 0.6661, 0.2426, 0.6816, 0.2394, 0.6347, 0.2185, 0.6563, 0.2169, 0.6564, 0.2384, 0.626, 0.199, 0.6765, 0.199, 0.6765, 0.1875, 0.6695, 0.1875, 0.6695, 0.199, 0.6765, 0.2185, 0.6563, 0.2169, 0.6564, 0.1875, 0.6695, 0.2394, 0.6347, 0.2394, 0.6347, 0.2384, 0.626, 0.2384, 0.626, 0.2185, 0.6563, 0.199, 0.6765, 0.1875, 0.6695, 0.2169, 0.6564, 0.2185, 0.6563, 0.2394, 0.6347, 0.2384, 0.626, 0.2169, 0.6564, 0.2426, 0.6816, 0.2576, 0.6661, 0.2435, 0.6461, 0.226, 0.6641, 0.2426, 0.6816, 0.2287, 0.696, 0.2097, 0.681, 0.226, 0.6641, 0.2576, 0.6661, 0.2576, 0.6661, 0.2435, 0.6461, 0.2435, 0.6461, 0.2287, 0.696, 0.2426, 0.6816, 0.226, 0.6641, 0.2097, 0.681, 0.2287, 0.696, 0.2287, 0.696, 0.2097, 0.681, 0.2097, 0.681, 0.2576, 0.6661, 0.2426, 0.6816, 0.226, 0.6641, 0.2435, 0.6461, 0.226, 0.6641, 0.2435, 0.6461, 0.2394, 0.6347, 0.2185, 0.6563, 0.226, 0.6641, 0.2097, 0.681, 0.199, 0.6765, 0.2185, 0.6563, 0.2435, 0.6461, 0.2435, 0.6461, 0.2394, 0.6347, 0.2394, 0.6347, 0.2097, 0.681, 0.226, 0.6641, 0.2185, 0.6563, 0.199, 0.6765, 0.2097, 0.681, 0.2097, 0.681, 0.199, 0.6765, 0.199, 0.6765, 0.2435, 0.6461, 0.226, 0.6641, 0.2185, 0.6563, 0.2394, 0.6347, 0.1066, 0.9246, 0.09755, 0.9147, 0.08989, 0.9226, 0.1009, 0.932, 0.08989, 0.9226, 0.08989, 0.9226, 0.08989, 0.9226, 0.08989, 0.9226, 0.07549, 0.9091, 0.07549, 0.9091, 0.07549, 0.9091, 0.07549, 0.9091, 0.09988, 0.9317, 0.08989, 0.9226, 0.08989, 0.9226, 0.1004, 0.9317, 0.08989, 0.9226, 0.08989, 0.9226, 0.08989, 0.9226, 0.08989, 0.9226, 0.08989, 0.9226, 0.1004, 0.9317, 0.1002, 0.9316, 0.08989, 0.9226, 0.1004, 0.9317, 0.08989, 0.9226, 0.08989, 0.9226, 0.1009, 0.9316, 0.07549, 0.9091, 0.07549, 0.9091, 0.07549, 0.9091, 0.07549, 0.9091, 0.08989, 0.9226, 0.1, 0.9326, 0.1009, 0.932, 0.08989, 0.9226, 0.08989, 0.9226, 0.1002, 0.9316, 0.101, 0.9314, 0.08989, 0.9226, 0.07549, 0.9091, 0.07549, 0.9091, 0.07549, 0.9091, 0.07549, 0.9091, 0.07549, 0.9091, 0.08989, 0.9226, 0.08989, 0.9226, 0.07549, 0.9091, 0.07549, 0.9091, 0.07549, 0.9091, 0.07549, 0.9091, 0.07549, 0.9091, 0.08989, 0.9226, 0.09988, 0.9317, 0.1007, 0.9319, 0.08989, 0.9226, 0.08316, 0.9012, 0.09755, 0.9147, 0.08989, 0.9226, 0.07549, 0.9091, 0.07549, 0.9091, 0.07549, 0.9091, 0.07549, 0.9091, 0.07549, 0.9091, 0.07549, 0.9091, 0.08316, 0.9012, 0.08316, 0.9012, 0.07549, 0.9091, 0.08989, 0.9226, 0.08989, 0.9226, 0.08989, 0.9226, 0.08989, 0.9226, 0.1066, 0.9246, 0.09755, 0.9147, 0.09755, 0.9147, 0.1066, 0.9246, 0.1, 0.9326, 0.1009, 0.932, 0.1009, 0.932, 0.1, 0.9326, 0.101, 0.9314, 0.08989, 0.9226, 0.08989, 0.9226, 0.101, 0.9314, 0.1004, 0.9317, 0.1002, 0.9316, 0.1002, 0.9316, 0.1004, 0.9317, 0.07549, 0.9091, 0.07549, 0.9091, 0.07549, 0.9091, 0.07549, 0.9091, 0.07549, 0.9091, 0.07549, 0.9091, 0.07549, 0.9091, 0.07549, 0.9091, 0.07549, 0.9091, 0.07549, 0.9091, 0.02856, 0.9534, 0.02856, 0.9534, 0.07549, 0.9091, 0.07549, 0.9091, 0.02856, 0.9534, 0.02856, 0.9534, 0.04019, 0.9204, 0.06759, 0.946, 0.04296, 0.9669, 0.02856, 0.9534, 0.07549, 0.9091, 0.07549, 0.9091, 0.02856, 0.9534, 0.02856, 0.9534, 0.04019, 0.9204, 0.08989, 0.9226, 0.07549, 0.9091, 0.07549, 0.9091, 0.08989, 0.9226, 0.08989, 0.9226, 0.08989, 0.9226, 0.08989, 0.9226, 0.08989, 0.9226, 0.08989, 0.9226, 0.08989, 0.9226, 0.08989, 0.9226, 0.08989, 0.9226, 0.07549, 0.9091, 0.07549, 0.9091, 0.07549, 0.9091, 0.07549, 0.9091, 0.1, 0.9326, 0.08989, 0.9226, 0.08989, 0.9226, 0.1, 0.9326, 0.08989, 0.9226, 0.08989, 0.9226, 0.08989, 0.9226, 0.08989, 0.9226, 0.07549, 0.9091, 0.07549, 0.9091, 0.07549, 0.9091, 0.07549, 0.9091, 0.09988, 0.9317, 0.1, 0.9326, 0.1, 0.9326, 0.09988, 0.9317, 0.07549, 0.9091, 0.07549, 0.9091, 0.07549, 0.9091, 0.07549, 0.9091, 0.08989, 0.9226, 0.08989, 0.9226, 0.08989, 0.9226, 0.08989, 0.9226, 0.07549, 0.9091, 0.08989, 0.9226, 0.08989, 0.9226, 0.07549, 0.9091, 0.08989, 0.9226, 0.09988, 0.9317, 0.09988, 0.9317, 0.08989, 0.9226, 0.07549, 0.9091, 0.07549, 0.9091, 0.07549, 0.9091, 0.07549, 0.9091, 0.08989, 0.9226, 0.08989, 0.9226, 0.08989, 0.9226, 0.08989, 0.9226, 0.07549, 0.9091, 0.07549, 0.9091, 0.07549, 0.9091, 0.07549, 0.9091, 0.08989, 0.9226, 0.07549, 0.9091, 0.07549, 0.9091, 0.08989, 0.9226, 0.07549, 0.9091, 0.07549, 0.9091, 0.02856, 0.9534, 0.03254, 0.9751, 0.07549, 0.9091, 0.07549, 0.9091, 0.03254, 0.9751, 0.02856, 0.9534, 0.04019, 0.9204, 0.04019, 0.9204, 0.02856, 0.9534, 0.02856, 0.9534, 0.08662, 0.9635, 0.08688, 0.9651, 0.05309, 0.9769, 0.05295, 0.9761, 0.07549, 0.9091, 0.07549, 0.9091, 0.02856, 0.9534, 0.02856, 0.9534, 0.07549, 0.9091, 0.07549, 0.9091, 0.02856, 0.9534, 0.02856, 0.9534, 0.07549, 0.9091, 0.07549, 0.9091, 0.02856, 0.9534, 0.02856, 0.9534, 0.07549, 0.9091, 0.07549, 0.9091, 0.02856, 0.9534, 0.02856, 0.9534, 0.09988, 0.9317, 0.1, 0.9326, 0.08688, 0.9651, 0.08662, 0.9635, 0.07549, 0.9091, 0.07549, 0.9091, 0.04019, 0.9204, 0.04019, 0.9204, 0.1, 0.9326, 0.08989, 0.9226, 0.06759, 0.946, 0.08688, 0.9651, 0.08989, 0.9226, 0.08989, 0.9226, 0.06759, 0.946, 0.06759, 0.946, 0.07549, 0.9091, 0.08989, 0.9226, 0.06759, 0.946, 0.04019, 0.9204, 0.08989, 0.9226, 0.07549, 0.9091, 0.02856, 0.9534, 0.03254, 0.9751, 0.07549, 0.9091, 0.08989, 0.9226, 0.03254, 0.9751, 0.02856, 0.9534, 0.08989, 0.9226, 0.08989, 0.9226, 0.04296, 0.9669, 0.03254, 0.9751, 0.08989, 0.9226, 0.07549, 0.9091, 0.02856, 0.9534, 0.03254, 0.9751, 0.06759, 0.946, 0.06759, 0.946, 0.03254, 0.9751, 0.04296, 0.9669, 0.08989, 0.9226, 0.08989, 0.9226, 0.03254, 0.9751, 0.03254, 0.9751, 0.02856, 0.9534, 0.02856, 0.9534, 0.03254, 0.9751, 0.02856, 0.9534, 0.02856, 0.9534, 0.02856, 0.9534, 0.03254, 0.9751, 0.02856, 0.9534, 0.02856, 0.9534, 0.03254, 0.9751, 0.02856, 0.9534, 0.03254, 0.9751, 0.02856, 0.9534, 0.02856, 0.9534, 0.04296, 0.9669, 0.03254, 0.9751, 0.02856, 0.9534, 0.02856, 0.9534, 0.04296, 0.9669, 0.02856, 0.9534, 0.03254, 0.9751, 0.04296, 0.9669, 0.02856, 0.9534, 0.08688, 0.9651, 0.06759, 0.946, 0.03254, 0.9751, 0.05309, 0.9769, 0.08989, 0.9226, 0.08989, 0.9226, 0.03254, 0.9751, 0.08989, 0.9226, 0.08989, 0.9226, 0.03254, 0.9751, 0.04296, 0.9669, 0.08989, 0.9226, 0.08989, 0.9226, 0.04296, 0.9669, 0.03254, 0.9751, 0.08989, 0.9226, 0.09988, 0.9317, 0.08662, 0.9635, 0.05295, 0.9761, 0.03254, 0.9751, 0.08989, 0.9226, 0.08989, 0.9226, 0.03254, 0.9751, 0.04296, 0.9669, 0.08989, 0.9226, 0.08989, 0.9226, 0.03254, 0.9751, 0.08989, 0.9226, 0.08989, 0.9226, 0.03254, 0.9751, 0.3673, 0.6745, 0.3731, 0.6803, 0.3258, 0.7297, 0.3178, 0.7228, 0.3302, 0.6363, 0.3245, 0.6344, 0.3882, 0.5724, 0.394, 0.5743, 0.394, 0.5743, 0.3882, 0.5724, 0.5146, 0.4471, 0.5203, 0.449, 0.5203, 0.449, 0.5146, 0.4471, 0.6288, 0.3315, 0.6345, 0.3334, 0.6345, 0.3334, 0.6288, 0.3315, 0.7724, 0.1852, 0.7781, 0.1871, 0.847, 0.1186, 0.8413, 0.1167, 0.9103, 0.04821, 0.916, 0.05011, 0.9482, 0.027, 0.9431, 0.02571, 0.9585, 0.01918, 0.963, 0.01992, 0.916, 0.05011, 0.9103, 0.04821, 0.9431, 0.02571, 0.9482, 0.027, 0.9954, 0.01413, 0.9884, 0.0135, 0.963, 0.01992, 0.9585, 0.01918, 0.9965, 0.008971, 0.7781, 0.1871, 0.7724, 0.1852, 0.8413, 0.1167, 0.847, 0.1186, 0.821, 0.2311, 0.8152, 0.2253, 0.8842, 0.1568, 0.8899, 0.1625, 0.9588, 0.09403, 0.9531, 0.08828, 0.9762, 0.05452, 0.9818, 0.0622, 0.9818, 0.0622, 0.9762, 0.05452, 0.9819, 0.04174, 0.9884, 0.04737, 0.8899, 0.1625, 0.8842, 0.1568, 0.9531, 0.08828, 0.9588, 0.09403, 0.6774, 0.3773, 0.6716, 0.3715, 0.8152, 0.2253, 0.821, 0.2311, 0.5632, 0.4929, 0.5574, 0.4872, 0.6716, 0.3715, 0.6774, 0.3773, 0.4368, 0.6182, 0.4311, 0.6124, 0.5574, 0.4872, 0.5632, 0.4929, 0.3731, 0.6803, 0.3673, 0.6745, 0.4311, 0.6124, 0.4368, 0.6182, 0.3245, 0.6344, 0.3302, 0.6363, 0.2788, 0.6836, 0.2728, 0.6816, 0.9884, 0.04737, 0.9819, 0.04174, 0.9818, 0.04221, 0.9884, 0.0135, 0.9954, 0.01413, 0.2832, 0.7227, 0.2975, 0.7362, 0.2823, 0.752, 0.2679, 0.7385, 0.118, 0.9142, 0.1794, 0.8569, 0.1781, 0.8583, 0.1066, 0.9246, 0.2975, 0.7362, 0.2832, 0.7227, 0.2679, 0.7385, 0.2823, 0.752, 0.2832, 0.7227, 0.2688, 0.7093, 0.2535, 0.725, 0.2679, 0.7385, 0.2366, 0.7389, 0.1763, 0.8049, 0.1907, 0.8184, 0.2528, 0.7541, 0.2688, 0.7093, 0.2832, 0.7227, 0.2679, 0.7385, 0.2535, 0.725, 0.2169, 0.6564, 0.1913, 0.6312, 0.2102, 0.6258, 0.2384, 0.626, 0.2995, 0.7058, 0.2851, 0.6923, 0.2851, 0.6923, 0.2995, 0.7058, 0.3139, 0.7193, 0.3139, 0.7193, 0.269, 0.7693, 0.205, 0.8319, 0.1907, 0.8184, 0.2528, 0.7541, 0.2366, 0.7389, 0.1763, 0.8049, 0.1763, 0.8049, 0.2366, 0.7389, 0.1907, 0.8184, 0.08989, 0.9226, 0.07549, 0.9091, 0.1763, 0.8049, 0.205, 0.8319, 0.1004, 0.9317, 0.09988, 0.9317, 0.205, 0.8319, 0.1907, 0.8184, 0.08989, 0.9226, 0.07549, 0.9091, 0.1763, 0.8049, 0.2528, 0.7541, 0.1907, 0.8184, 0.1763, 0.8049, 0.2366, 0.7389, 0.269, 0.7693, 0.205, 0.8319, 0.205, 0.8319, 0.269, 0.7693, 0.2366, 0.7389, 0.1763, 0.8049, 0.1763, 0.8049, 0.2366, 0.7389, 0.2528, 0.7541, 0.1907, 0.8184, 0.205, 0.8319, 0.269, 0.7693, 0.269, 0.7693, 0.205, 0.8319, 0.205, 0.8319, 0.269, 0.7693, 0.2823, 0.752, 0.269, 0.7693, 0.269, 0.7693, 0.2823, 0.752, 0.2679, 0.7385, 0.2528, 0.7541, 0.269, 0.7693, 0.2823, 0.752, 0.2535, 0.725, 0.2366, 0.7389, 0.2366, 0.7389, 0.2535, 0.725, 0.2823, 0.752, 0.269, 0.7693, 0.269, 0.7693, 0.2823, 0.752, 0.2679, 0.7385, 0.2528, 0.7541, 0.2366, 0.7389, 0.2535, 0.725, 0.2535, 0.725, 0.2366, 0.7389, 0.2366, 0.7389, 0.2535, 0.725, 0.2823, 0.752, 0.269, 0.7693, 0.2528, 0.7541, 0.2679, 0.7385, 0.2535, 0.725, 0.2366, 0.7389, 0.2528, 0.7541, 0.2679, 0.7385, 0.1763, 0.8049, 0.07549, 0.9091, 0.07549, 0.9091, 0.1763, 0.8049, 0.269, 0.7693, 0.269, 0.7693, 0.205, 0.8319, 0.205, 0.8319, 0.1907, 0.8184, 0.1907, 0.8184, 0.2528, 0.7541, 0.2528, 0.7541, 0.2366, 0.7389, 0.2366, 0.7389, 0.1763, 0.8049, 0.1763, 0.8049, 0.1062, 0.9239, 0.1, 0.9326, 0.1009, 0.932, 0.1066, 0.9246, 0.205, 0.8319, 0.1007, 0.9319, 0.08989, 0.9226, 0.1907, 0.8184, 0.205, 0.8319, 0.101, 0.9314, 0.08989, 0.9226, 0.1907, 0.8184, 0.205, 0.8319, 0.09988, 0.9317, 0.1, 0.9326, 0.1062, 0.9239, 0.118, 0.9142, 0.205, 0.8319, 0.09988, 0.9317, 0.09988, 0.9317, 0.1007, 0.9319, 0.1007, 0.9319, 0.1763, 0.8049, 0.07549, 0.9091, 0.07549, 0.9091, 0.1763, 0.8049, 0.2528, 0.7541, 0.2528, 0.7541, 0.1907, 0.8184, 0.1907, 0.8184, 0.08316, 0.9012, 0.07549, 0.9091, 0.07549, 0.9091, 0.08316, 0.9012, 0.1763, 0.8049, 0.07549, 0.9091, 0.07549, 0.9091, 0.1763, 0.8049, 0.2528, 0.7541, 0.2528, 0.7541, 0.1907, 0.8184, 0.1907, 0.8184, 0.1907, 0.8184, 0.1907, 0.8184, 0.2528, 0.7541, 0.2528, 0.7541, 0.1763, 0.8049, 0.07549, 0.9091, 0.07549, 0.9091, 0.1763, 0.8049, 0.08989, 0.9226, 0.08989, 0.9226, 0.1009, 0.9316, 0.1009, 0.9316, 0.08316, 0.9012, 0.08316, 0.9012, 0.09755, 0.9147, 0.09755, 0.9147, 0.07549, 0.9091, 0.07549, 0.9091, 0.07549, 0.9091, 0.07549, 0.9091, 0.07549, 0.9091, 0.07549, 0.9091, 0.07549, 0.9091, 0.07549, 0.9091, 0.07549, 0.9091, 0.07549, 0.9091, 0.07549, 0.9091, 0.07549, 0.9091, 0.1009, 0.932, 0.1009, 0.932, 0.1066, 0.9246, 0.1066, 0.9246, 0.07549, 0.9091, 0.07549, 0.9091, 0.07549, 0.9091, 0.07549, 0.9091, 0.08989, 0.9226, 0.08989, 0.9226, 0.08989, 0.9226, 0.08989, 0.9226, 0.1004, 0.9317, 0.1004, 0.9317, 0.09988, 0.9317, 0.09988, 0.9317, 0.07549, 0.9091, 0.07549, 0.9091, 0.07549, 0.9091, 0.07549, 0.9091, 0.1007, 0.9319, 0.1007, 0.9319, 0.08989, 0.9226, 0.08989, 0.9226, 0.1009, 0.9316, 0.1009, 0.9316, 0.1004, 0.9317, 0.1004, 0.9317, 0.1002, 0.9316, 0.1002, 0.9316, 0.101, 0.9314, 0.101, 0.9314, 0.205, 0.8319, 0.09988, 0.9317, 0.1007, 0.9319, 0.205, 0.8319, 0.09988, 0.9317, 0.09988, 0.9317, 0.1, 0.9326, 0.1, 0.9326, 0.205, 0.8319, 0.1002, 0.9316, 0.101, 0.9314, 0.205, 0.8319, 0.1763, 0.8049, 0.09356, 0.8904, 0.08316, 0.9012, 0.07549, 0.9091, 0.07549, 0.9091, 0.1763, 0.8049, 0.205, 0.8319, 0.1009, 0.9316, 0.1004, 0.9317, 0.205, 0.8319, 0.1907, 0.8184, 0.08989, 0.9226, 0.1009, 0.9316, 0.205, 0.8319, 0.1763, 0.8049, 0.07549, 0.9091, 0.07549, 0.9091, 0.1763, 0.8049, 0.205, 0.8319, 0.1004, 0.9317, 0.1002, 0.9316, 0.205, 0.8319, 0.1763, 0.8049, 0.07549, 0.9091, 0.08989, 0.9226, 0.1907, 0.8184, 0.1763, 0.8049, 0.09356, 0.8904, 0.108, 0.9039, 0.1907, 0.8184, 0.1763, 0.8049, 0.09356, 0.8904, 0.09356, 0.8904, 0.1763, 0.8049, 0.205, 0.8319, 0.118, 0.9142, 0.108, 0.9039, 0.1907, 0.8184, 0.205, 0.8319, 0.118, 0.9142, 0.118, 0.9142, 0.205, 0.8319, 0.09356, 0.8904, 0.08316, 0.9012, 0.09755, 0.9147, 0.108, 0.9039, 0.09356, 0.8904, 0.08316, 0.9012, 0.08316, 0.9012, 0.09356, 0.8904, 0.118, 0.9142, 0.1066, 0.9246, 0.09755, 0.9147, 0.108, 0.9039, 0.3595, 0.7875, 0.3833, 0.8063, 0.3867, 0.792, 0.3845, 0.762, 0.3838, 0.8067, 0.3833, 0.8063, 0.3708, 0.8115, 0.3708, 0.8115, 0.1175, 0.9158, 0.1784, 0.8593, 0.1781, 0.8583, 0.1794, 0.8569, 0.3845, 0.762, 0.3867, 0.792, 0.3867, 0.792, 0.3845, 0.762, 0.118, 0.9142, 0.1175, 0.9158, 0.1794, 0.8569, 0.118, 0.9142, 0.1066, 0.9246, 0.1781, 0.8583, 0.1784, 0.8593, 0.1062, 0.9239, 0.339, 0.8149, 0.3708, 0.8115, 0.3708, 0.8115, 0.339, 0.8149, 0.3595, 0.7875, 0.3838, 0.8067, 0.3708, 0.8115, 0.339, 0.8149, 0.1062, 0.9239, 0.1784, 0.8593, 0.1175, 0.9158, 0.118, 0.9142, 0.2975, 0.7362, 0.3293, 0.7621, 0.3154, 0.7765, 0.2823, 0.752, 0.2823, 0.752, 0.3154, 0.7765, 0.3154, 0.7765, 0.2823, 0.752, 0.3139, 0.7193, 0.3442, 0.7467, 0.3442, 0.7467, 0.3139, 0.7193, 0.2975, 0.7362, 0.3293, 0.7621, 0.3442, 0.7467, 0.3139, 0.7193, 0.3454, 0.7754, 0.3595, 0.7875, 0.339, 0.8149, 0.3291, 0.7923, 0.3291, 0.7923, 0.339, 0.8149, 0.339, 0.8149, 0.3291, 0.7923, 0.3628, 0.7574, 0.3845, 0.762, 0.3845, 0.762, 0.3628, 0.7574, 0.3454, 0.7754, 0.3595, 0.7875, 0.3845, 0.762, 0.3628, 0.7574, 0.3293, 0.7621, 0.3454, 0.7754, 0.3628, 0.7574, 0.3442, 0.7467, 0.3442, 0.7467, 0.3628, 0.7574, 0.3628, 0.7574, 0.3442, 0.7467, 0.3154, 0.7765, 0.3291, 0.7923, 0.3291, 0.7923, 0.3154, 0.7765, 0.3293, 0.7621, 0.3454, 0.7754, 0.3291, 0.7923, 0.3154, 0.7765, 0.3442, 0.7467, 0.3628, 0.7574, 0.3454, 0.7754, 0.3293, 0.7621, 0.3154, 0.7765, 0.3291, 0.7923, 0.3454, 0.7754, 0.3293, 0.7621, 0.3291, 0.7923, 0.339, 0.8149, 0.3595, 0.7875, 0.3454, 0.7754, 0.3628, 0.7574, 0.3845, 0.762, 0.3595, 0.7875, 0.3454, 0.7754, 0.2823, 0.752, 0.3154, 0.7765, 0.3293, 0.7621, 0.2975, 0.7362, 0.3139, 0.7193, 0.3442, 0.7467, 0.3293, 0.7621, 0.2975, 0.7362, 0.3845, 0.762, 0.3867, 0.792, 0.3838, 0.8067, 0.3595, 0.7875, 0.3867, 0.792, 0.3867, 0.792, 0.3833, 0.8063, 0.3838, 0.8067, 0.339, 0.8149, 0.3708, 0.8115, 0.3833, 0.8063, 0.3595, 0.7875, 0.2169, 0.6564, 0.1913, 0.631, 0.1874, 0.6406, 0.1875, 0.6695, 0.2851, 0.6923, 0.2995, 0.7058, 0.2832, 0.7227, 0.2688, 0.7093, 0.2995, 0.7058, 0.2851, 0.6923, 0.2688, 0.7093, 0.2832, 0.7227, 0.3139, 0.7193, 0.2995, 0.7058, 0.2832, 0.7227, 0.2975, 0.7362, 0.2995, 0.7058, 0.3139, 0.7193, 0.2975, 0.7362, 0.2832, 0.7227, 0.1913, 0.631, 0.1913, 0.6312, 0.1874, 0.6406, 0.1874, 0.6406, 0.2102, 0.6258, 0.2102, 0.6258, 0.1913, 0.6312, 0.1913, 0.631, 0.2384, 0.626, 0.2102, 0.6258, 0.2102, 0.6258, 0.2384, 0.626, 0.1875, 0.6695, 0.1874, 0.6406, 0.1913, 0.6312, 0.2169, 0.6564, 0.1875, 0.6695, 0.1874, 0.6406, 0.1874, 0.6406, 0.1875, 0.6695, 0.2384, 0.626, 0.2102, 0.6258, 0.1913, 0.631, 0.2169, 0.6564, 0.2851, 0.6923, 0.2576, 0.6661, 0.2426, 0.6816, 0.2688, 0.7093, 0.2535, 0.725, 0.2287, 0.696, 0.2287, 0.696, 0.2535, 0.725, 0.2535, 0.725, 0.2287, 0.696, 0.2426, 0.6816, 0.2688, 0.7093, 0.2851, 0.6923, 0.2576, 0.6661, 0.2576, 0.6661, 0.2851, 0.6923, 0.2688, 0.7093, 0.2426, 0.6816, 0.2287, 0.696, 0.2535, 0.725, 0.2688, 0.7093, 0.2426, 0.6816, 0.2576, 0.6661, 0.2851, 0.6923, 0.2394, 0.6347, 0.2384, 0.626, 0.2169, 0.6564, 0.2185, 0.6563, 0.199, 0.6765, 0.1875, 0.6695, 0.1875, 0.6695, 0.199, 0.6765, 0.199, 0.6765, 0.1875, 0.6695, 0.2169, 0.6564, 0.2185, 0.6563, 0.2394, 0.6347, 0.2384, 0.626, 0.2384, 0.626, 0.2394, 0.6347, 0.2185, 0.6563, 0.2169, 0.6564, 0.1875, 0.6695, 0.199, 0.6765, 0.2185, 0.6563, 0.2169, 0.6564, 0.2384, 0.626, 0.2394, 0.6347, 0.2426, 0.6816, 0.226, 0.6641, 0.2435, 0.6461, 0.2576, 0.6661, 0.2426, 0.6816, 0.226, 0.6641, 0.2097, 0.681, 0.2287, 0.696, 0.2576, 0.6661, 0.2435, 0.6461, 0.2435, 0.6461, 0.2576, 0.6661, 0.2287, 0.696, 0.2097, 0.681, 0.226, 0.6641, 0.2426, 0.6816, 0.2287, 0.696, 0.2097, 0.681, 0.2097, 0.681, 0.2287, 0.696, 0.2576, 0.6661, 0.2435, 0.6461, 0.226, 0.6641, 0.2426, 0.6816, 0.226, 0.6641, 0.2185, 0.6563, 0.2394, 0.6347, 0.2435, 0.6461, 0.226, 0.6641, 0.2185, 0.6563, 0.199, 0.6765, 0.2097, 0.681, 0.2435, 0.6461, 0.2394, 0.6347, 0.2394, 0.6347, 0.2435, 0.6461, 0.2097, 0.681, 0.199, 0.6765, 0.2185, 0.6563, 0.226, 0.6641, 0.2097, 0.681, 0.199, 0.6765, 0.199, 0.6765, 0.2097, 0.681, 0.2435, 0.6461, 0.2394, 0.6347, 0.2185, 0.6563, 0.226, 0.6641, 0.1066, 0.9246, 0.1009, 0.932, 0.08989, 0.9226, 0.09755, 0.9147, 0.08989, 0.9226, 0.08989, 0.9226, 0.08989, 0.9226, 0.08989, 0.9226, 0.07549, 0.9091, 0.07549, 0.9091, 0.07549, 0.9091, 0.07549, 0.9091, 0.09988, 0.9317, 0.1004, 0.9317, 0.08989, 0.9226, 0.08989, 0.9226, 0.08989, 0.9226, 0.08989, 0.9226, 0.08989, 0.9226, 0.08989, 0.9226, 0.08989, 0.9226, 0.08989, 0.9226, 0.1002, 0.9316, 0.1004, 0.9317, 0.1004, 0.9317, 0.1009, 0.9316, 0.08989, 0.9226, 0.08989, 0.9226, 0.07549, 0.9091, 0.07549, 0.9091, 0.07549, 0.9091, 0.07549, 0.9091, 0.08989, 0.9226, 0.08989, 0.9226, 0.1009, 0.932, 0.1, 0.9326, 0.08989, 0.9226, 0.08989, 0.9226, 0.101, 0.9314, 0.1002, 0.9316, 0.07549, 0.9091, 0.07549, 0.9091, 0.07549, 0.9091, 0.07549, 0.9091, 0.07549, 0.9091, 0.07549, 0.9091, 0.08989, 0.9226, 0.08989, 0.9226, 0.07549, 0.9091, 0.07549, 0.9091, 0.07549, 0.9091, 0.07549, 0.9091, 0.08989, 0.9226, 0.08989, 0.9226, 0.1007, 0.9319, 0.09988, 0.9317, 0.08316, 0.9012, 0.07549, 0.9091, 0.08989, 0.9226, 0.09755, 0.9147, 0.07549, 0.9091, 0.07549, 0.9091, 0.07549, 0.9091, 0.07549, 0.9091, 0.07549, 0.9091, 0.07549, 0.9091, 0.08316, 0.9012, 0.08316, 0.9012, 0.08989, 0.9226, 0.08989, 0.9226, 0.08989, 0.9226, 0.08989, 0.9226, 0.1066, 0.9246, 0.1066, 0.9246, 0.09755, 0.9147, 0.09755, 0.9147, 0.1, 0.9326, 0.1, 0.9326, 0.1009, 0.932, 0.1009, 0.932, 0.101, 0.9314, 0.101, 0.9314, 0.08989, 0.9226, 0.08989, 0.9226, 0.1004, 0.9317, 0.1004, 0.9317, 0.1002, 0.9316, 0.1002, 0.9316, 0.07549, 0.9091, 0.07549, 0.9091, 0.07549, 0.9091, 0.07549, 0.9091, 0.07549, 0.9091, 0.07549, 0.9091, 0.07549, 0.9091, 0.07549, 0.9091, 0.07549, 0.9091, 0.02856, 0.9534, 0.02856, 0.9534, 0.07549, 0.9091, 0.07549, 0.9091, 0.02856, 0.9534, 0.02856, 0.9534, 0.07549, 0.9091, 0.04019, 0.9204, 0.02856, 0.9534, 0.04296, 0.9669, 0.06759, 0.946, 0.07549, 0.9091, 0.04019, 0.9204, 0.02856, 0.9534, 0.02856, 0.9534, 0.07549, 0.9091, 0.08989, 0.9226, 0.08989, 0.9226, 0.07549, 0.9091, 0.07549, 0.9091, 0.08989, 0.9226, 0.08989, 0.9226, 0.08989, 0.9226, 0.08989, 0.9226, 0.08989, 0.9226, 0.08989, 0.9226, 0.08989, 0.9226, 0.08989, 0.9226, 0.07549, 0.9091, 0.07549, 0.9091, 0.07549, 0.9091, 0.07549, 0.9091, 0.1, 0.9326, 0.1, 0.9326, 0.08989, 0.9226, 0.08989, 0.9226, 0.08989, 0.9226, 0.08989, 0.9226, 0.08989, 0.9226, 0.08989, 0.9226, 0.07549, 0.9091, 0.07549, 0.9091, 0.07549, 0.9091, 0.07549, 0.9091, 0.09988, 0.9317, 0.09988, 0.9317, 0.1, 0.9326, 0.1, 0.9326, 0.07549, 0.9091, 0.07549, 0.9091, 0.07549, 0.9091, 0.07549, 0.9091, 0.08989, 0.9226, 0.08989, 0.9226, 0.08989, 0.9226, 0.08989, 0.9226, 0.07549, 0.9091, 0.07549, 0.9091, 0.08989, 0.9226, 0.08989, 0.9226, 0.08989, 0.9226, 0.08989, 0.9226, 0.09988, 0.9317, 0.09988, 0.9317, 0.07549, 0.9091, 0.07549, 0.9091, 0.07549, 0.9091, 0.07549, 0.9091, 0.08989, 0.9226, 0.08989, 0.9226, 0.08989, 0.9226, 0.08989, 0.9226, 0.07549, 0.9091, 0.07549, 0.9091, 0.07549, 0.9091, 0.07549, 0.9091, 0.08989, 0.9226, 0.08989, 0.9226, 0.07549, 0.9091, 0.07549, 0.9091, 0.07549, 0.9091, 0.03254, 0.9751, 0.02856, 0.9534, 0.07549, 0.9091, 0.07549, 0.9091, 0.02856, 0.9534, 0.03254, 0.9751, 0.07549, 0.9091, 0.04019, 0.9204, 0.02856, 0.9534, 0.02856, 0.9534, 0.04019, 0.9204, 0.08662, 0.9635, 0.05295, 0.9761, 0.05309, 0.9769, 0.08688, 0.9651, 0.07549, 0.9091, 0.02856, 0.9534, 0.02856, 0.9534, 0.07549, 0.9091, 0.07549, 0.9091, 0.02856, 0.9534, 0.02856, 0.9534, 0.07549, 0.9091, 0.07549, 0.9091, 0.02856, 0.9534, 0.02856, 0.9534, 0.07549, 0.9091, 0.07549, 0.9091, 0.02856, 0.9534, 0.02856, 0.9534, 0.07549, 0.9091, 0.09988, 0.9317, 0.08662, 0.9635, 0.08688, 0.9651, 0.1, 0.9326, 0.07549, 0.9091, 0.04019, 0.9204, 0.04019, 0.9204, 0.07549, 0.9091, 0.1, 0.9326, 0.08688, 0.9651, 0.06759, 0.946, 0.08989, 0.9226, 0.08989, 0.9226, 0.06759, 0.946, 0.06759, 0.946, 0.08989, 0.9226, 0.07549, 0.9091, 0.04019, 0.9204, 0.06759, 0.946, 0.08989, 0.9226, 0.08989, 0.9226, 0.03254, 0.9751, 0.02856, 0.9534, 0.07549, 0.9091, 0.07549, 0.9091, 0.02856, 0.9534, 0.03254, 0.9751, 0.08989, 0.9226, 0.08989, 0.9226, 0.03254, 0.9751, 0.04296, 0.9669, 0.08989, 0.9226, 0.08989, 0.9226, 0.03254, 0.9751, 0.02856, 0.9534, 0.07549, 0.9091, 0.06759, 0.946, 0.04296, 0.9669, 0.03254, 0.9751, 0.06759, 0.946, 0.08989, 0.9226, 0.03254, 0.9751, 0.08989, 0.9226, 0.03254, 0.9751, 0.02856, 0.9534, 0.02856, 0.9534, 0.03254, 0.9751, 0.02856, 0.9534, 0.02856, 0.9534, 0.02856, 0.9534, 0.02856, 0.9534, 0.03254, 0.9751, 0.02856, 0.9534, 0.02856, 0.9534, 0.03254, 0.9751, 0.03254, 0.9751, 0.04296, 0.9669, 0.02856, 0.9534, 0.02856, 0.9534, 0.03254, 0.9751, 0.04296, 0.9669, 0.02856, 0.9534, 0.02856, 0.9534, 0.02856, 0.9534, 0.02856, 0.9534, 0.04296, 0.9669, 0.03254, 0.9751, 0.08688, 0.9651, 0.05309, 0.9769, 0.03254, 0.9751, 0.06759, 0.946, 0.08989, 0.9226, 0.03254, 0.9751, 0.08989, 0.9226, 0.08989, 0.9226, 0.04296, 0.9669, 0.03254, 0.9751, 0.08989, 0.9226, 0.08989, 0.9226, 0.03254, 0.9751, 0.04296, 0.9669, 0.08989, 0.9226, 0.08989, 0.9226, 0.03254, 0.9751, 0.05295, 0.9761, 0.08662, 0.9635, 0.09988, 0.9317, 0.08989, 0.9226, 0.04296, 0.9669, 0.03254, 0.9751, 0.08989, 0.9226, 0.08989, 0.9226, 0.03254, 0.9751, 0.08989, 0.9226, 0.08989, 0.9226, 0.03254, 0.9751, 0.08989, 0.9226, 0.3673, 0.6745, 0.3178, 0.7228, 0.3258, 0.7297, 0.3731, 0.6803, 0.3302, 0.6363, 0.394, 0.5743, 0.3882, 0.5724, 0.3245, 0.6344, 0.394, 0.5743, 0.5203, 0.449, 0.5146, 0.4471, 0.3882, 0.5724, 0.5203, 0.449, 0.6345, 0.3334, 0.6288, 0.3315, 0.5146, 0.4471, 0.6345, 0.3334, 0.7781, 0.1871, 0.7724, 0.1852, 0.6288, 0.3315, 0.847, 0.1186, 0.916, 0.05011, 0.9103, 0.04821, 0.8413, 0.1167, 0.9482, 0.027, 0.963, 0.01992, 0.9585, 0.01918, 0.9431, 0.02571, 0.916, 0.05011, 0.9482, 0.027, 0.9431, 0.02571, 0.9103, 0.04821, 0.9954, 0.01413, 0.9965, 0.008971, 0.9585, 0.01918, 0.963, 0.01992, 0.9884, 0.0135, 0.7781, 0.1871, 0.847, 0.1186, 0.8413, 0.1167, 0.7724, 0.1852, 0.821, 0.2311, 0.8899, 0.1625, 0.8842, 0.1568, 0.8152, 0.2253, 0.9588, 0.09403, 0.9818, 0.0622, 0.9762, 0.05452, 0.9531, 0.08828, 0.9818, 0.0622, 0.9884, 0.04737, 0.9819, 0.04174, 0.9762, 0.05452, 0.8899, 0.1625, 0.9588, 0.09403, 0.9531, 0.08828, 0.8842, 0.1568, 0.6774, 0.3773, 0.821, 0.2311, 0.8152, 0.2253, 0.6716, 0.3715, 0.5632, 0.4929, 0.6774, 0.3773, 0.6716, 0.3715, 0.5574, 0.4872, 0.4368, 0.6182, 0.5632, 0.4929, 0.5574, 0.4872, 0.4311, 0.6124, 0.3731, 0.6803, 0.4368, 0.6182, 0.4311, 0.6124, 0.3673, 0.6745, 0.3302, 0.6363, 0.2788, 0.6836, 0.3178, 0.7228, 0.3673, 0.6745, 0.3245, 0.6344, 0.2728, 0.6816, 0.2788, 0.6836, 0.3302, 0.6363, 0.8152, 0.2253, 0.8842, 0.1568, 0.847, 0.1186, 0.7781, 0.1871, 0.9884, 0.04737, 0.9954, 0.01413, 0.9884, 0.0135, 0.9818, 0.04221, 0.9819, 0.04174, 0.9531, 0.08828, 0.9762, 0.05452, 0.9482, 0.027, 0.916, 0.05011, 0.9762, 0.05452, 0.9819, 0.04174, 0.9818, 0.04221, 0.963, 0.01992, 0.9482, 0.027, 0.8842, 0.1568, 0.9531, 0.08828, 0.916, 0.05011, 0.847, 0.1186, 0.6716, 0.3715, 0.8152, 0.2253, 0.7781, 0.1871, 0.6345, 0.3334, 0.5574, 0.4872, 0.6716, 0.3715, 0.6345, 0.3334, 0.5203, 0.449, 0.4311, 0.6124, 0.5574, 0.4872, 0.5203, 0.449, 0.394, 0.5743, 0.3673, 0.6745, 0.4311, 0.6124, 0.394, 0.5743, 0.3302, 0.6363, 0.9884, 0.0135, 0.963, 0.01992, 0.9818, 0.04221])
me_cilindro.use_remesh_preserve_volume = False
me_cilindro.use_remesh_preserve_attributes = False
me_cilindro.use_mirror_vertex_groups = False
me_cilindro.update()

# ---- objects
ob_cilindro = bpy.data.objects.new('Cilindro', me_cilindro)

# ---- transforms, parenting, visibility, modifiers, constraints
ob_cilindro.location = (-2.161, -4.391, 2.249)
ob_cilindro.rotation_euler = (5.109e-08, -0.7605, -1.278e-07)
ob_cilindro.scale = (0.2244, 0.2244, 0.2244)
ob_cilindro.lineart.crease_threshold = 0.0

# ---- collection membership
col_collection_1.objects.link(ob_cilindro)

# ---- scene / render settings (as saved in the file)
scene.frame_start = 1; scene.frame_end = 250; scene.frame_set(3)
scene.render.engine = 'BLENDER_EEVEE_NEXT'
scene.render.resolution_percentage = 50
scene.render.dither_intensity = 0.0
scene.cycles.use_denoising = False
scene.cycles.samples = 10
scene.cycles.sampling_pattern = 'TABULATED_SOBOL'
scene.cycles.light_sampling_threshold = 0.0
scene.cycles.use_adaptive_sampling = False
scene.cycles.use_light_tree = False
scene.cycles.blur_glossy = 0.0
scene.cycles.pixel_filter_type = 'GAUSSIAN'
scene.cycles.sample_clamp_indirect = 0.0
scene.view_settings.view_transform = 'Standard'
bpy.context.view_layer.update()

# ---- added for rendering (the .blend has no active camera and no usable light): camera, sun
cam_auto = bpy.data.cameras.new('AutoCamera')
cam_auto.lens = 50.0
cam_auto.sensor_width = 36.0
cam_auto.clip_end = 1000.0
ob_auto_camera = bpy.data.objects.new('AutoCamera', cam_auto)
scene.collection.objects.link(ob_auto_camera)
ob_auto_camera.location = (19.5071, -22.1463, 11.0281)
ob_auto_camera.rotation_euler = (1.09748, -7.21219e-08, 0.694738)
scene.camera = ob_auto_camera
light_auto_sun = bpy.data.lights.new('AutoSun', 'SUN')
light_auto_sun.energy = 3.0
light_auto_sun.angle = 0.0523599
ob_auto_sun = bpy.data.objects.new('AutoSun', light_auto_sun)
scene.collection.objects.link(ob_auto_sun)
ob_auto_sun.rotation_euler = (0.872665, 0.174533, 0.523599)
bpy.context.view_layer.update()

